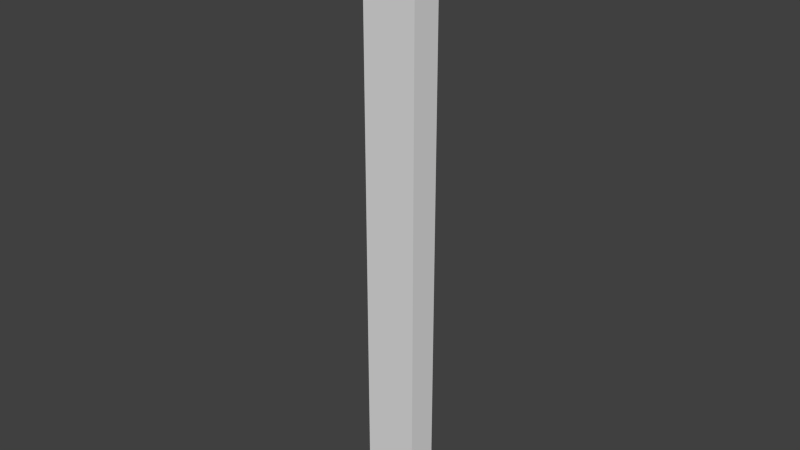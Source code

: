 # Source: enclosureB1.blend  (saved by Blender 2.74.0; exported with 4.5.12 LTS)
import bpy
from mathutils import Matrix  # noqa: F401  (used for matrix-valued properties, if any)

bpy.ops.wm.read_factory_settings(use_empty=True)
scene = bpy.context.scene
scene.name = 'Scene'

# ---- collections
col_collection_1 = bpy.data.collections.new('Collection 1'); scene.collection.children.link(col_collection_1)

# ---- world
world_world = bpy.data.worlds.new('World'); scene.world = world_world
world_world.color = (0.05088, 0.05088, 0.05088)
world_world.use_sun_shadow = False
world_world.sun_shadow_jitter_overblur = 0.0
world_world.cycles.sampling_method = 'MANUAL'
world_world.cycles.sample_map_resolution = 256

# ---- meshes
me_cylinder_019 = bpy.data.meshes.new('Cylinder.019')
me_cylinder_019.from_pydata([(-0.1951, -0.9808, 0.0), (-0.1951, -0.9808, 2.0), (-0.3827, -0.9239, 0.0), (-0.3827, -0.9239, 2.0), (-0.217, -1.091, 2.112), (-0.217, -1.091, -0.1124), (-0.4257, -1.028, -0.1124), (-0.4257, -1.028, 2.112)], [], [(0, 2, 3, 1), (5, 4, 7, 6), (1, 3, 7, 4), (3, 2, 6, 7), (0, 1, 4, 5), (2, 0, 5, 6)])
me_cylinder_019.use_remesh_preserve_volume = False
me_cylinder_019.use_remesh_preserve_attributes = False
me_cylinder_019.use_mirror_vertex_groups = False
me_cylinder_019.update()

# ---- objects
ob_cylinder_019 = bpy.data.objects.new('Cylinder.019', me_cylinder_019)

# ---- transforms, parenting, visibility, modifiers, constraints
ob_cylinder_019.location = (0.0, 0.0, 0.0)
ob_cylinder_019.rotation_euler = (0.0, -0.0, 0.1963)
ob_cylinder_019.scale = (0.9193, 0.9193, 0.9193)
ob_cylinder_019.lineart.crease_threshold = 0.0

# ---- collection membership
col_collection_1.objects.link(ob_cylinder_019)

# ---- scene / render settings (as saved in the file)
scene.frame_start = 1; scene.frame_end = 250; scene.frame_set(1)
scene.render.engine = 'BLENDER_EEVEE_NEXT'
scene.render.resolution_percentage = 50
scene.render.dither_intensity = 0.0
scene.cycles.use_denoising = False
scene.cycles.samples = 10
scene.cycles.sampling_pattern = 'TABULATED_SOBOL'
scene.cycles.light_sampling_threshold = 0.0
scene.cycles.use_adaptive_sampling = False
scene.cycles.use_light_tree = False
scene.cycles.blur_glossy = 0.0
scene.cycles.pixel_filter_type = 'GAUSSIAN'
scene.cycles.sample_clamp_indirect = 0.0
scene.view_settings.view_transform = 'Standard'
bpy.context.view_layer.update()

# ---- added for rendering (the .blend has no active camera and no usable light): camera, sun
cam_auto = bpy.data.cameras.new('AutoCamera')
cam_auto.lens = 50.0
cam_auto.sensor_width = 36.0
cam_auto.clip_end = 1000.0
ob_auto_camera = bpy.data.objects.new('AutoCamera', cam_auto)
scene.collection.objects.link(ob_auto_camera)
ob_auto_camera.location = (1.81415, -3.26, 2.44995)
ob_auto_camera.rotation_euler = (1.09748, -7.21219e-08, 0.694738)
scene.camera = ob_auto_camera
light_auto_sun = bpy.data.lights.new('AutoSun', 'SUN')
light_auto_sun.energy = 3.0
light_auto_sun.angle = 0.0523599
ob_auto_sun = bpy.data.objects.new('AutoSun', light_auto_sun)
scene.collection.objects.link(ob_auto_sun)
ob_auto_sun.rotation_euler = (0.872665, 0.174533, 0.523599)
bpy.context.view_layer.update()
